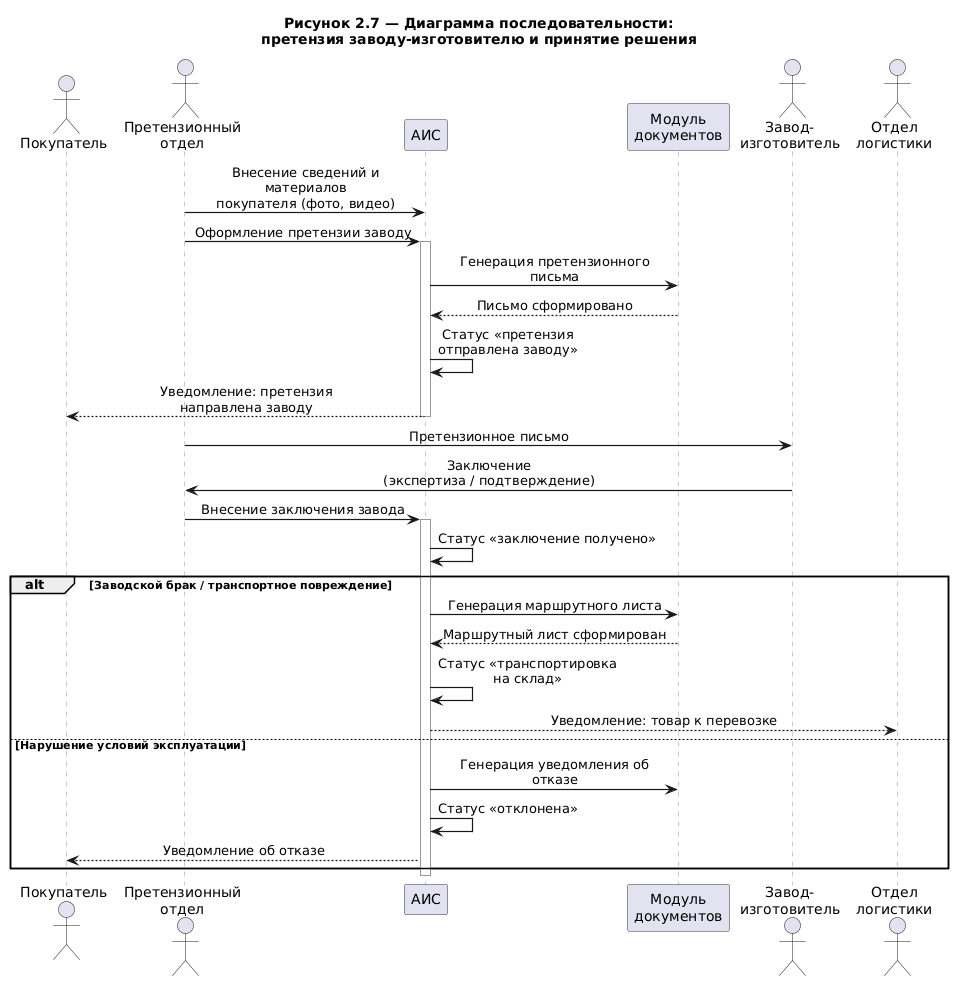

The diagram above was rendered by PlantUML. Its source (embedded in the PNG):
@startuml
skinparam backgroundColor #FFFFFF
skinparam sequenceArrowThickness 1.2
skinparam sequenceParticipantBorderColor #333333
skinparam sequenceLifeLineBorderColor #999999
skinparam sequenceMessageAlign center
skinparam responseMessageBelowArrow true
skinparam maxMessageSize 230
skinparam defaultFontName "Segoe UI"

title Рисунок 2.7 — Диаграмма последовательности:\nпретензия заводу-изготовителю и принятие решения

actor "Покупатель" as customer
actor "Претензионный\nотдел" as claims
participant "АИС" as ais
participant "Модуль\nдокументов" as docs
actor "Завод-\nизготовитель" as factory
actor "Отдел\nлогистики" as logistics

claims -> ais : Внесение сведений и материалов\nпокупателя (фото, видео)
claims -> ais : Оформление претензии заводу
activate ais
ais -> docs : Генерация претензионного письма
docs --> ais : Письмо сформировано
ais -> ais : Статус «претензия\nотправлена заводу»
ais --> customer : Уведомление: претензия\nнаправлена заводу
deactivate ais

claims -> factory : Претензионное письмо
factory -> claims : Заключение\n(экспертиза / подтверждение)
claims -> ais : Внесение заключения завода
activate ais
ais -> ais : Статус «заключение получено»

alt Заводской брак / транспортное повреждение
    ais -> docs : Генерация маршрутного листа
    docs --> ais : Маршрутный лист сформирован
    ais -> ais : Статус «транспортировка\nна склад»
    ais --> logistics : Уведомление: товар к перевозке
else Нарушение условий эксплуатации
    ais -> docs : Генерация уведомления об отказе
    ais -> ais : Статус «отклонена»
    ais --> customer : Уведомление об отказе
end
deactivate ais

@enduml